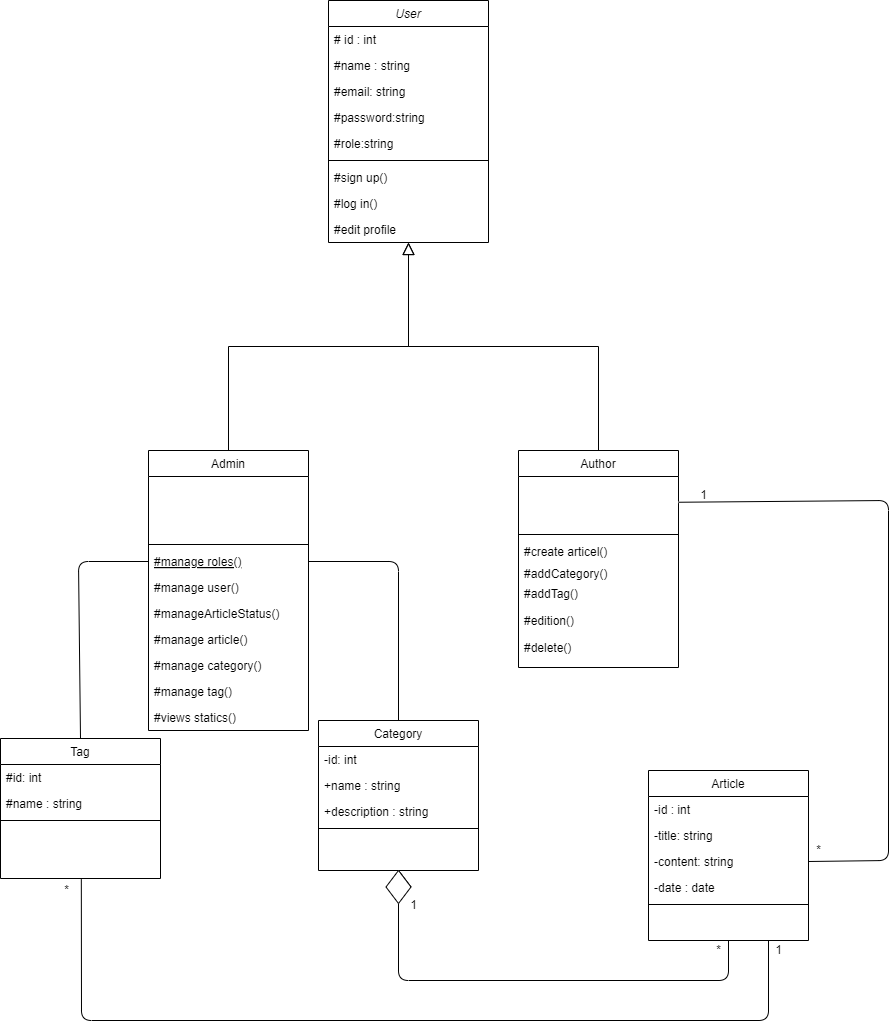

The diagram above was exported from draw.io. Its source (the exported page's mxGraphModel, read from the mxfile embedded in the PNG):
<mxGraphModel dx="1560" dy="971" grid="0" gridSize="10" guides="1" tooltips="1" connect="1" arrows="1" fold="1" page="0" pageScale="1" pageWidth="850" pageHeight="1100" background="#ffffff" math="0" shadow="0">
  <root>
    <mxCell id="0" />
    <mxCell id="1" parent="0" />
    <mxCell id="6" value="User" style="swimlane;fontStyle=2;align=center;verticalAlign=top;childLayout=stackLayout;horizontal=1;startSize=26;horizontalStack=0;resizeParent=1;resizeLast=0;collapsible=1;marginBottom=0;rounded=0;shadow=0;strokeWidth=1;" parent="1" vertex="1">
      <mxGeometry x="-120" y="-20" width="160" height="242" as="geometry">
        <mxRectangle x="230" y="140" width="160" height="26" as="alternateBounds" />
      </mxGeometry>
    </mxCell>
    <mxCell id="7" value="# id : int" style="text;align=left;verticalAlign=top;spacingLeft=4;spacingRight=4;overflow=hidden;rotatable=0;points=[[0,0.5],[1,0.5]];portConstraint=eastwest;" parent="6" vertex="1">
      <mxGeometry y="26" width="160" height="26" as="geometry" />
    </mxCell>
    <mxCell id="8" value="#name : string" style="text;align=left;verticalAlign=top;spacingLeft=4;spacingRight=4;overflow=hidden;rotatable=0;points=[[0,0.5],[1,0.5]];portConstraint=eastwest;rounded=0;shadow=0;html=0;" parent="6" vertex="1">
      <mxGeometry y="52" width="160" height="26" as="geometry" />
    </mxCell>
    <mxCell id="9" value="#email: string" style="text;align=left;verticalAlign=top;spacingLeft=4;spacingRight=4;overflow=hidden;rotatable=0;points=[[0,0.5],[1,0.5]];portConstraint=eastwest;rounded=0;shadow=0;html=0;" parent="6" vertex="1">
      <mxGeometry y="78" width="160" height="26" as="geometry" />
    </mxCell>
    <mxCell id="105" value="#password:string" style="text;align=left;verticalAlign=top;spacingLeft=4;spacingRight=4;overflow=hidden;rotatable=0;points=[[0,0.5],[1,0.5]];portConstraint=eastwest;rounded=0;shadow=0;html=0;" parent="6" vertex="1">
      <mxGeometry y="104" width="160" height="26" as="geometry" />
    </mxCell>
    <mxCell id="36" value="#role:string" style="text;align=left;verticalAlign=top;spacingLeft=4;spacingRight=4;overflow=hidden;rotatable=0;points=[[0,0.5],[1,0.5]];portConstraint=eastwest;rounded=0;shadow=0;html=0;" parent="6" vertex="1">
      <mxGeometry y="130" width="160" height="26" as="geometry" />
    </mxCell>
    <mxCell id="10" value="" style="line;html=1;strokeWidth=1;align=left;verticalAlign=middle;spacingTop=-1;spacingLeft=3;spacingRight=3;rotatable=0;labelPosition=right;points=[];portConstraint=eastwest;" parent="6" vertex="1">
      <mxGeometry y="156" width="160" height="8" as="geometry" />
    </mxCell>
    <mxCell id="11" value="#sign up()" style="text;align=left;verticalAlign=top;spacingLeft=4;spacingRight=4;overflow=hidden;rotatable=0;points=[[0,0.5],[1,0.5]];portConstraint=eastwest;" parent="6" vertex="1">
      <mxGeometry y="164" width="160" height="26" as="geometry" />
    </mxCell>
    <mxCell id="40" value="#log in()" style="text;align=left;verticalAlign=top;spacingLeft=4;spacingRight=4;overflow=hidden;rotatable=0;points=[[0,0.5],[1,0.5]];portConstraint=eastwest;" parent="6" vertex="1">
      <mxGeometry y="190" width="160" height="26" as="geometry" />
    </mxCell>
    <mxCell id="41" value="#edit profile" style="text;align=left;verticalAlign=top;spacingLeft=4;spacingRight=4;overflow=hidden;rotatable=0;points=[[0,0.5],[1,0.5]];portConstraint=eastwest;" parent="6" vertex="1">
      <mxGeometry y="216" width="160" height="26" as="geometry" />
    </mxCell>
    <mxCell id="12" value="Admin" style="swimlane;fontStyle=0;align=center;verticalAlign=top;childLayout=stackLayout;horizontal=1;startSize=26;horizontalStack=0;resizeParent=1;resizeLast=0;collapsible=1;marginBottom=0;rounded=0;shadow=0;strokeWidth=1;" parent="1" vertex="1">
      <mxGeometry x="-300" y="430" width="160" height="280" as="geometry">
        <mxRectangle x="130" y="380" width="160" height="26" as="alternateBounds" />
      </mxGeometry>
    </mxCell>
    <mxCell id="14" value=" " style="text;align=left;verticalAlign=top;spacingLeft=4;spacingRight=4;overflow=hidden;rotatable=0;points=[[0,0.5],[1,0.5]];portConstraint=eastwest;rounded=0;shadow=0;html=0;" parent="12" vertex="1">
      <mxGeometry y="26" width="160" height="64" as="geometry" />
    </mxCell>
    <mxCell id="15" value="" style="line;html=1;strokeWidth=1;align=left;verticalAlign=middle;spacingTop=-1;spacingLeft=3;spacingRight=3;rotatable=0;labelPosition=right;points=[];portConstraint=eastwest;" parent="12" vertex="1">
      <mxGeometry y="90" width="160" height="8" as="geometry" />
    </mxCell>
    <mxCell id="16" value="#manage roles()" style="text;align=left;verticalAlign=top;spacingLeft=4;spacingRight=4;overflow=hidden;rotatable=0;points=[[0,0.5],[1,0.5]];portConstraint=eastwest;fontStyle=4;" parent="12" vertex="1">
      <mxGeometry y="98" width="160" height="26" as="geometry" />
    </mxCell>
    <mxCell id="17" value="#manage user()" style="text;align=left;verticalAlign=top;spacingLeft=4;spacingRight=4;overflow=hidden;rotatable=0;points=[[0,0.5],[1,0.5]];portConstraint=eastwest;" parent="12" vertex="1">
      <mxGeometry y="124" width="160" height="26" as="geometry" />
    </mxCell>
    <mxCell id="115" value="#manageArticleStatus()" style="text;align=left;verticalAlign=top;spacingLeft=4;spacingRight=4;overflow=hidden;rotatable=0;points=[[0,0.5],[1,0.5]];portConstraint=eastwest;" parent="12" vertex="1">
      <mxGeometry y="150" width="160" height="26" as="geometry" />
    </mxCell>
    <mxCell id="43" value="#manage article()" style="text;align=left;verticalAlign=top;spacingLeft=4;spacingRight=4;overflow=hidden;rotatable=0;points=[[0,0.5],[1,0.5]];portConstraint=eastwest;" parent="12" vertex="1">
      <mxGeometry y="176" width="160" height="26" as="geometry" />
    </mxCell>
    <mxCell id="106" value="#manage category()" style="text;align=left;verticalAlign=top;spacingLeft=4;spacingRight=4;overflow=hidden;rotatable=0;points=[[0,0.5],[1,0.5]];portConstraint=eastwest;" parent="12" vertex="1">
      <mxGeometry y="202" width="160" height="26" as="geometry" />
    </mxCell>
    <mxCell id="107" value="#manage tag()" style="text;align=left;verticalAlign=top;spacingLeft=4;spacingRight=4;overflow=hidden;rotatable=0;points=[[0,0.5],[1,0.5]];portConstraint=eastwest;" parent="12" vertex="1">
      <mxGeometry y="228" width="160" height="26" as="geometry" />
    </mxCell>
    <mxCell id="71" value="#views statics()" style="text;align=left;verticalAlign=top;spacingLeft=4;spacingRight=4;overflow=hidden;rotatable=0;points=[[0,0.5],[1,0.5]];portConstraint=eastwest;" parent="12" vertex="1">
      <mxGeometry y="254" width="160" height="26" as="geometry" />
    </mxCell>
    <mxCell id="18" value="" style="endArrow=block;endSize=10;endFill=0;shadow=0;strokeWidth=1;rounded=0;edgeStyle=elbowEdgeStyle;elbow=vertical;" parent="1" source="12" target="6" edge="1">
      <mxGeometry width="160" relative="1" as="geometry">
        <mxPoint x="200" y="223" as="sourcePoint" />
        <mxPoint x="200" y="223" as="targetPoint" />
      </mxGeometry>
    </mxCell>
    <mxCell id="19" value="Author" style="swimlane;fontStyle=0;align=center;verticalAlign=top;childLayout=stackLayout;horizontal=1;startSize=26;horizontalStack=0;resizeParent=1;resizeLast=0;collapsible=1;marginBottom=0;rounded=0;shadow=0;strokeWidth=1;" parent="1" vertex="1">
      <mxGeometry x="70" y="430" width="160" height="217" as="geometry">
        <mxRectangle x="340" y="380" width="170" height="26" as="alternateBounds" />
      </mxGeometry>
    </mxCell>
    <mxCell id="20" value="  " style="text;align=left;verticalAlign=top;spacingLeft=4;spacingRight=4;overflow=hidden;rotatable=0;points=[[0,0.5],[1,0.5]];portConstraint=eastwest;" parent="19" vertex="1">
      <mxGeometry y="26" width="160" height="54" as="geometry" />
    </mxCell>
    <mxCell id="21" value="" style="line;html=1;strokeWidth=1;align=left;verticalAlign=middle;spacingTop=-1;spacingLeft=3;spacingRight=3;rotatable=0;labelPosition=right;points=[];portConstraint=eastwest;" parent="19" vertex="1">
      <mxGeometry y="80" width="160" height="8" as="geometry" />
    </mxCell>
    <mxCell id="45" value="#create articel()" style="text;align=left;verticalAlign=top;spacingLeft=4;spacingRight=4;overflow=hidden;rotatable=0;points=[[0,0.5],[1,0.5]];portConstraint=eastwest;fontStyle=0;" parent="19" vertex="1">
      <mxGeometry y="88" width="160" height="22" as="geometry" />
    </mxCell>
    <mxCell id="110" value="#addCategory()" style="text;align=left;verticalAlign=top;spacingLeft=4;spacingRight=4;overflow=hidden;rotatable=0;points=[[0,0.5],[1,0.5]];portConstraint=eastwest;fontStyle=0;" parent="19" vertex="1">
      <mxGeometry y="110" width="160" height="20" as="geometry" />
    </mxCell>
    <mxCell id="111" value="#addTag()" style="text;align=left;verticalAlign=top;spacingLeft=4;spacingRight=4;overflow=hidden;rotatable=0;points=[[0,0.5],[1,0.5]];portConstraint=eastwest;fontStyle=0;" parent="19" vertex="1">
      <mxGeometry y="130" width="160" height="27" as="geometry" />
    </mxCell>
    <mxCell id="112" value="#edition()" style="text;align=left;verticalAlign=top;spacingLeft=4;spacingRight=4;overflow=hidden;rotatable=0;points=[[0,0.5],[1,0.5]];portConstraint=eastwest;fontStyle=0;" parent="19" vertex="1">
      <mxGeometry y="157" width="160" height="27" as="geometry" />
    </mxCell>
    <mxCell id="113" value="#delete()" style="text;align=left;verticalAlign=top;spacingLeft=4;spacingRight=4;overflow=hidden;rotatable=0;points=[[0,0.5],[1,0.5]];portConstraint=eastwest;fontStyle=0;" parent="19" vertex="1">
      <mxGeometry y="184" width="160" height="27" as="geometry" />
    </mxCell>
    <mxCell id="22" value="" style="endArrow=block;endSize=10;endFill=0;shadow=0;strokeWidth=1;rounded=0;edgeStyle=elbowEdgeStyle;elbow=vertical;" parent="1" source="19" target="6" edge="1">
      <mxGeometry width="160" relative="1" as="geometry">
        <mxPoint x="210" y="393" as="sourcePoint" />
        <mxPoint x="310" y="291" as="targetPoint" />
      </mxGeometry>
    </mxCell>
    <mxCell id="23" value="Category" style="swimlane;fontStyle=0;align=center;verticalAlign=top;childLayout=stackLayout;horizontal=1;startSize=26;horizontalStack=0;resizeParent=1;resizeLast=0;collapsible=1;marginBottom=0;rounded=0;shadow=0;strokeWidth=1;" parent="1" vertex="1">
      <mxGeometry x="-130" y="700" width="160" height="150" as="geometry">
        <mxRectangle x="550" y="140" width="160" height="26" as="alternateBounds" />
      </mxGeometry>
    </mxCell>
    <mxCell id="24" value="-id: int" style="text;align=left;verticalAlign=top;spacingLeft=4;spacingRight=4;overflow=hidden;rotatable=0;points=[[0,0.5],[1,0.5]];portConstraint=eastwest;" parent="23" vertex="1">
      <mxGeometry y="26" width="160" height="26" as="geometry" />
    </mxCell>
    <mxCell id="25" value="+name : string" style="text;align=left;verticalAlign=top;spacingLeft=4;spacingRight=4;overflow=hidden;rotatable=0;points=[[0,0.5],[1,0.5]];portConstraint=eastwest;rounded=0;shadow=0;html=0;" parent="23" vertex="1">
      <mxGeometry y="52" width="160" height="26" as="geometry" />
    </mxCell>
    <mxCell id="70" value="+description : string" style="text;align=left;verticalAlign=top;spacingLeft=4;spacingRight=4;overflow=hidden;rotatable=0;points=[[0,0.5],[1,0.5]];portConstraint=eastwest;rounded=0;shadow=0;html=0;" parent="23" vertex="1">
      <mxGeometry y="78" width="160" height="26" as="geometry" />
    </mxCell>
    <mxCell id="29" value="" style="line;html=1;strokeWidth=1;align=left;verticalAlign=middle;spacingTop=-1;spacingLeft=3;spacingRight=3;rotatable=0;labelPosition=right;points=[];portConstraint=eastwest;" parent="23" vertex="1">
      <mxGeometry y="104" width="160" height="8" as="geometry" />
    </mxCell>
    <mxCell id="47" value="Tag" style="swimlane;fontStyle=0;align=center;verticalAlign=top;childLayout=stackLayout;horizontal=1;startSize=26;horizontalStack=0;resizeParent=1;resizeLast=0;collapsible=1;marginBottom=0;rounded=0;shadow=0;strokeWidth=1;" parent="1" vertex="1">
      <mxGeometry x="-448" y="718" width="160" height="140" as="geometry">
        <mxRectangle x="550" y="140" width="160" height="26" as="alternateBounds" />
      </mxGeometry>
    </mxCell>
    <mxCell id="48" value="#id: int" style="text;align=left;verticalAlign=top;spacingLeft=4;spacingRight=4;overflow=hidden;rotatable=0;points=[[0,0.5],[1,0.5]];portConstraint=eastwest;" parent="47" vertex="1">
      <mxGeometry y="26" width="160" height="26" as="geometry" />
    </mxCell>
    <mxCell id="49" value="#name : string" style="text;align=left;verticalAlign=top;spacingLeft=4;spacingRight=4;overflow=hidden;rotatable=0;points=[[0,0.5],[1,0.5]];portConstraint=eastwest;rounded=0;shadow=0;html=0;" parent="47" vertex="1">
      <mxGeometry y="52" width="160" height="26" as="geometry" />
    </mxCell>
    <mxCell id="51" value="" style="line;html=1;strokeWidth=1;align=left;verticalAlign=middle;spacingTop=-1;spacingLeft=3;spacingRight=3;rotatable=0;labelPosition=right;points=[];portConstraint=eastwest;" parent="47" vertex="1">
      <mxGeometry y="78" width="160" height="8" as="geometry" />
    </mxCell>
    <mxCell id="58" value="Article" style="swimlane;fontStyle=0;align=center;verticalAlign=top;childLayout=stackLayout;horizontal=1;startSize=26;horizontalStack=0;resizeParent=1;resizeLast=0;collapsible=1;marginBottom=0;rounded=0;shadow=0;strokeWidth=1;" parent="1" vertex="1">
      <mxGeometry x="200" y="750" width="160" height="170" as="geometry">
        <mxRectangle x="550" y="140" width="160" height="26" as="alternateBounds" />
      </mxGeometry>
    </mxCell>
    <mxCell id="59" value="-id : int" style="text;align=left;verticalAlign=top;spacingLeft=4;spacingRight=4;overflow=hidden;rotatable=0;points=[[0,0.5],[1,0.5]];portConstraint=eastwest;" parent="58" vertex="1">
      <mxGeometry y="26" width="160" height="26" as="geometry" />
    </mxCell>
    <mxCell id="60" value="-title: string" style="text;align=left;verticalAlign=top;spacingLeft=4;spacingRight=4;overflow=hidden;rotatable=0;points=[[0,0.5],[1,0.5]];portConstraint=eastwest;rounded=0;shadow=0;html=0;" parent="58" vertex="1">
      <mxGeometry y="52" width="160" height="26" as="geometry" />
    </mxCell>
    <mxCell id="68" value="-content: string" style="text;align=left;verticalAlign=top;spacingLeft=4;spacingRight=4;overflow=hidden;rotatable=0;points=[[0,0.5],[1,0.5]];portConstraint=eastwest;rounded=0;shadow=0;html=0;" parent="58" vertex="1">
      <mxGeometry y="78" width="160" height="26" as="geometry" />
    </mxCell>
    <mxCell id="61" value="-date : date" style="text;align=left;verticalAlign=top;spacingLeft=4;spacingRight=4;overflow=hidden;rotatable=0;points=[[0,0.5],[1,0.5]];portConstraint=eastwest;rounded=0;shadow=0;html=0;" parent="58" vertex="1">
      <mxGeometry y="104" width="160" height="26" as="geometry" />
    </mxCell>
    <mxCell id="62" value="" style="line;html=1;strokeWidth=1;align=left;verticalAlign=middle;spacingTop=-1;spacingLeft=3;spacingRight=3;rotatable=0;labelPosition=right;points=[];portConstraint=eastwest;" parent="58" vertex="1">
      <mxGeometry y="130" width="160" height="8" as="geometry" />
    </mxCell>
    <mxCell id="63" value="  " style="text;align=left;verticalAlign=top;spacingLeft=4;spacingRight=4;overflow=hidden;rotatable=0;points=[[0,0.5],[1,0.5]];portConstraint=eastwest;" parent="58" vertex="1">
      <mxGeometry y="138" width="160" height="26" as="geometry" />
    </mxCell>
    <mxCell id="77" value="" style="endArrow=none;html=1;exitX=0;exitY=0.5;exitDx=0;exitDy=0;entryX=0.5;entryY=0;entryDx=0;entryDy=0;" parent="1" source="16" target="47" edge="1">
      <mxGeometry width="50" height="50" relative="1" as="geometry">
        <mxPoint x="-275.6800000000003" y="792.9920000000002" as="sourcePoint" />
        <mxPoint x="-30" y="801" as="targetPoint" />
        <Array as="points">
          <mxPoint x="-370" y="541" />
        </Array>
      </mxGeometry>
    </mxCell>
    <mxCell id="78" value="" style="endArrow=none;html=1;exitX=1;exitY=0.5;exitDx=0;exitDy=0;entryX=0.5;entryY=0;entryDx=0;entryDy=0;" parent="1" source="16" target="23" edge="1">
      <mxGeometry width="50" height="50" relative="1" as="geometry">
        <mxPoint x="-265.6800000000003" y="802.9920000000002" as="sourcePoint" />
        <mxPoint x="50" y="690" as="targetPoint" />
        <Array as="points">
          <mxPoint x="-50" y="541" />
        </Array>
      </mxGeometry>
    </mxCell>
    <mxCell id="81" value="" style="endArrow=none;html=1;exitX=1;exitY=0.5;exitDx=0;exitDy=0;entryX=0.5;entryY=1;entryDx=0;entryDy=0;startArrow=none;" parent="1" source="80" target="23" edge="1">
      <mxGeometry width="50" height="50" relative="1" as="geometry">
        <mxPoint x="40" y="1061" as="sourcePoint" />
        <mxPoint x="54.7552447552448" y="850" as="targetPoint" />
        <Array as="points" />
      </mxGeometry>
    </mxCell>
    <mxCell id="83" value="" style="endArrow=none;html=1;exitX=0.5;exitY=1;exitDx=0;exitDy=0;entryX=0.5;entryY=1;entryDx=0;entryDy=0;" parent="1" source="58" target="80" edge="1">
      <mxGeometry width="50" height="50" relative="1" as="geometry">
        <mxPoint x="360" y="841" as="sourcePoint" />
        <mxPoint x="-50" y="850" as="targetPoint" />
        <Array as="points">
          <mxPoint x="280" y="960" />
          <mxPoint x="-50" y="960" />
        </Array>
      </mxGeometry>
    </mxCell>
    <mxCell id="80" value="" style="rhombus;whiteSpace=wrap;html=1;fillColor=#FFFFFF;" parent="1" vertex="1">
      <mxGeometry x="-62.5" y="850" width="25" height="33" as="geometry" />
    </mxCell>
    <mxCell id="88" value="" style="rhombus;whiteSpace=wrap;html=1;strokeColor=#FFFFFF;fillColor=#FFFFFF;" parent="1" vertex="1">
      <mxGeometry x="230" y="470" width="25" height="23.5" as="geometry" />
    </mxCell>
    <mxCell id="93" value="" style="endArrow=none;html=1;exitX=0.75;exitY=1;exitDx=0;exitDy=0;entryX=0.994;entryY=0.125;entryDx=0;entryDy=0;entryPerimeter=0;" parent="1" source="58" target="100" edge="1">
      <mxGeometry width="50" height="50" relative="1" as="geometry">
        <mxPoint x="-37.5" y="880" as="sourcePoint" />
        <mxPoint x="-367" y="843" as="targetPoint" />
        <Array as="points">
          <mxPoint x="320" y="1000" />
          <mxPoint x="-367" y="1000" />
        </Array>
      </mxGeometry>
    </mxCell>
    <mxCell id="96" value="" style="endArrow=none;html=1;exitX=1;exitY=0.5;exitDx=0;exitDy=0;entryX=0;entryY=0.5;entryDx=0;entryDy=0;" parent="1" source="68" target="88" edge="1">
      <mxGeometry width="50" height="50" relative="1" as="geometry">
        <mxPoint x="360" y="841" as="sourcePoint" />
        <mxPoint x="360" y="483" as="targetPoint" />
        <Array as="points">
          <mxPoint x="440" y="840" />
          <mxPoint x="440" y="480" />
        </Array>
      </mxGeometry>
    </mxCell>
    <mxCell id="97" value="1" style="text;html=1;align=center;verticalAlign=middle;resizable=0;points=[];autosize=1;strokeColor=none;fillColor=none;" parent="1" vertex="1">
      <mxGeometry x="240" y="460" width="30" height="30" as="geometry" />
    </mxCell>
    <mxCell id="98" value="*" style="text;html=1;align=center;verticalAlign=middle;resizable=0;points=[];autosize=1;strokeColor=none;fillColor=none;" parent="1" vertex="1">
      <mxGeometry x="355" y="815" width="30" height="30" as="geometry" />
    </mxCell>
    <mxCell id="99" value="1" style="text;html=1;align=center;verticalAlign=middle;resizable=0;points=[];autosize=1;strokeColor=none;fillColor=none;" parent="1" vertex="1">
      <mxGeometry x="315" y="915" width="30" height="30" as="geometry" />
    </mxCell>
    <mxCell id="100" value="*" style="text;html=1;align=center;verticalAlign=middle;resizable=0;points=[];autosize=1;strokeColor=none;fillColor=none;" parent="1" vertex="1">
      <mxGeometry x="-397" y="855" width="30" height="30" as="geometry" />
    </mxCell>
    <mxCell id="102" value="1" style="text;html=1;align=center;verticalAlign=middle;resizable=0;points=[];autosize=1;strokeColor=none;fillColor=none;" parent="1" vertex="1">
      <mxGeometry x="-50" y="870" width="30" height="30" as="geometry" />
    </mxCell>
    <mxCell id="103" value="*" style="text;html=1;align=center;verticalAlign=middle;resizable=0;points=[];autosize=1;strokeColor=none;fillColor=none;" parent="1" vertex="1">
      <mxGeometry x="255" y="915" width="30" height="30" as="geometry" />
    </mxCell>
  </root>
</mxGraphModel>